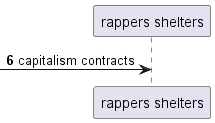

The diagram above was rendered by PlantUML. Its source (embedded in the PNG):
@startuml
participant "rappers shelters" as 0
autonumber 6 1
 [-> 0: capitalism contracts
@enduml